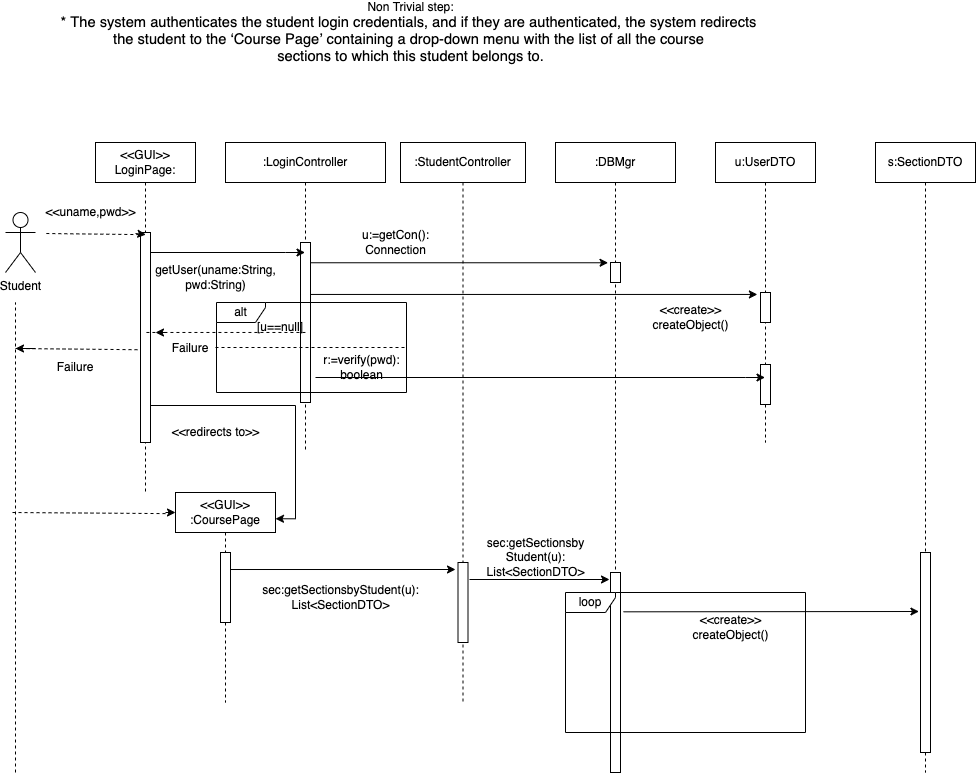

The diagram above was exported from draw.io. Its source (the exported page's mxGraphModel, read from the mxfile embedded in the PNG):
<mxGraphModel dx="955" dy="429" grid="1" gridSize="10" guides="1" tooltips="1" connect="1" arrows="1" fold="1" page="1" pageScale="1" pageWidth="2339" pageHeight="3300" math="0" shadow="0">
  <root>
    <mxCell id="FBdBTm5r1tjgihyU3JCZ-0" />
    <mxCell id="FBdBTm5r1tjgihyU3JCZ-1" parent="FBdBTm5r1tjgihyU3JCZ-0" />
    <mxCell id="-LojRRLFYa_kf2SMr7aU-0" value="Student" style="shape=umlActor;verticalLabelPosition=bottom;verticalAlign=top;html=1;" parent="FBdBTm5r1tjgihyU3JCZ-1" vertex="1">
      <mxGeometry x="40" y="280" width="30" height="60" as="geometry" />
    </mxCell>
    <mxCell id="-LojRRLFYa_kf2SMr7aU-1" value="&amp;lt;&amp;lt;GUI&amp;gt;&amp;gt;&lt;br&gt;LoginPage:" style="shape=umlLifeline;perimeter=lifelinePerimeter;whiteSpace=wrap;html=1;container=1;collapsible=0;recursiveResize=0;outlineConnect=0;" parent="FBdBTm5r1tjgihyU3JCZ-1" vertex="1">
      <mxGeometry x="130" y="210" width="100" height="350" as="geometry" />
    </mxCell>
    <mxCell id="-LojRRLFYa_kf2SMr7aU-2" value="" style="html=1;points=[];perimeter=orthogonalPerimeter;" parent="-LojRRLFYa_kf2SMr7aU-1" vertex="1">
      <mxGeometry x="45" y="90" width="10" height="210" as="geometry" />
    </mxCell>
    <mxCell id="-LojRRLFYa_kf2SMr7aU-3" value="" style="endArrow=none;dashed=1;html=1;rounded=0;fillColor=#000000;exitX=-0.118;exitY=0.01;exitDx=0;exitDy=0;exitPerimeter=0;" parent="-LojRRLFYa_kf2SMr7aU-1" source="-LojRRLFYa_kf2SMr7aU-2" edge="1">
      <mxGeometry width="50" height="50" relative="1" as="geometry">
        <mxPoint x="45" y="100" as="sourcePoint" />
        <mxPoint x="-50" y="91" as="targetPoint" />
        <Array as="points" />
      </mxGeometry>
    </mxCell>
    <mxCell id="-LojRRLFYa_kf2SMr7aU-4" value="" style="endArrow=classic;html=1;rounded=0;fillColor=#000000;entryX=0.536;entryY=0.01;entryDx=0;entryDy=0;entryPerimeter=0;" parent="-LojRRLFYa_kf2SMr7aU-1" target="-LojRRLFYa_kf2SMr7aU-2" edge="1">
      <mxGeometry width="50" height="50" relative="1" as="geometry">
        <mxPoint x="40" y="91" as="sourcePoint" />
        <mxPoint x="40" y="90" as="targetPoint" />
        <Array as="points" />
      </mxGeometry>
    </mxCell>
    <mxCell id="-LojRRLFYa_kf2SMr7aU-5" value=":LoginController" style="shape=umlLifeline;perimeter=lifelinePerimeter;whiteSpace=wrap;html=1;container=1;collapsible=0;recursiveResize=0;outlineConnect=0;" parent="FBdBTm5r1tjgihyU3JCZ-1" vertex="1">
      <mxGeometry x="260" y="210" width="160" height="310" as="geometry" />
    </mxCell>
    <mxCell id="-LojRRLFYa_kf2SMr7aU-6" value="" style="html=1;points=[];perimeter=orthogonalPerimeter;" parent="-LojRRLFYa_kf2SMr7aU-5" vertex="1">
      <mxGeometry x="75" y="100" width="10" height="160" as="geometry" />
    </mxCell>
    <mxCell id="-LojRRLFYa_kf2SMr7aU-9" value=":StudentController" style="shape=umlLifeline;perimeter=lifelinePerimeter;whiteSpace=wrap;html=1;container=1;collapsible=0;recursiveResize=0;outlineConnect=0;" parent="FBdBTm5r1tjgihyU3JCZ-1" vertex="1">
      <mxGeometry x="435" y="210" width="125" height="560" as="geometry" />
    </mxCell>
    <mxCell id="apuIR-X-QJGxdr7dOli_-4" value="" style="html=1;points=[];perimeter=orthogonalPerimeter;" parent="-LojRRLFYa_kf2SMr7aU-9" vertex="1">
      <mxGeometry x="57.5" y="420" width="10" height="80" as="geometry" />
    </mxCell>
    <mxCell id="-LojRRLFYa_kf2SMr7aU-11" value=":DBMgr" style="shape=umlLifeline;perimeter=lifelinePerimeter;whiteSpace=wrap;html=1;container=1;collapsible=0;recursiveResize=0;outlineConnect=0;" parent="FBdBTm5r1tjgihyU3JCZ-1" vertex="1">
      <mxGeometry x="590" y="210" width="120" height="630" as="geometry" />
    </mxCell>
    <mxCell id="-LojRRLFYa_kf2SMr7aU-12" value="" style="html=1;points=[];perimeter=orthogonalPerimeter;" parent="-LojRRLFYa_kf2SMr7aU-11" vertex="1">
      <mxGeometry x="55" y="120" width="10" height="20" as="geometry" />
    </mxCell>
    <mxCell id="apuIR-X-QJGxdr7dOli_-5" value="" style="html=1;points=[];perimeter=orthogonalPerimeter;" parent="-LojRRLFYa_kf2SMr7aU-11" vertex="1">
      <mxGeometry x="55" y="430" width="10" height="200" as="geometry" />
    </mxCell>
    <mxCell id="7nte1UUNVubrzAxCRxfb-0" value="loop" style="shape=umlFrame;whiteSpace=wrap;html=1;width=50;height=20;" parent="-LojRRLFYa_kf2SMr7aU-11" vertex="1">
      <mxGeometry x="10" y="450" width="240" height="140" as="geometry" />
    </mxCell>
    <mxCell id="Z7Kj0AvijOq3XMZfbXvT-5" value="&amp;lt;&amp;lt;create&amp;gt;&amp;gt;&lt;br&gt;createObject()" style="text;html=1;align=center;verticalAlign=middle;resizable=0;points=[];autosize=1;strokeColor=none;fillColor=none;" parent="-LojRRLFYa_kf2SMr7aU-11" vertex="1">
      <mxGeometry x="130" y="470" width="90" height="30" as="geometry" />
    </mxCell>
    <mxCell id="-LojRRLFYa_kf2SMr7aU-15" value="" style="endArrow=classic;html=1;rounded=0;fillColor=#000000;" parent="FBdBTm5r1tjgihyU3JCZ-1" source="-LojRRLFYa_kf2SMr7aU-2" target="-LojRRLFYa_kf2SMr7aU-5" edge="1">
      <mxGeometry width="50" height="50" relative="1" as="geometry">
        <mxPoint x="189" y="321" as="sourcePoint" />
        <mxPoint x="319" y="321" as="targetPoint" />
        <Array as="points">
          <mxPoint x="320" y="320" />
        </Array>
      </mxGeometry>
    </mxCell>
    <mxCell id="-LojRRLFYa_kf2SMr7aU-16" value="" style="html=1;points=[];perimeter=orthogonalPerimeter;" parent="FBdBTm5r1tjgihyU3JCZ-1" vertex="1">
      <mxGeometry x="490" y="260" height="80" as="geometry" />
    </mxCell>
    <mxCell id="-LojRRLFYa_kf2SMr7aU-17" value="" style="endArrow=classic;html=1;rounded=0;fillColor=#000000;entryX=-0.244;entryY=0.013;entryDx=0;entryDy=0;entryPerimeter=0;" parent="FBdBTm5r1tjgihyU3JCZ-1" source="-LojRRLFYa_kf2SMr7aU-6" target="-LojRRLFYa_kf2SMr7aU-12" edge="1">
      <mxGeometry width="50" height="50" relative="1" as="geometry">
        <mxPoint x="470" y="370" as="sourcePoint" />
        <mxPoint x="520" y="320" as="targetPoint" />
      </mxGeometry>
    </mxCell>
    <mxCell id="-LojRRLFYa_kf2SMr7aU-19" value="Non Trivial step:&lt;br&gt;&lt;p style=&quot;margin: 0cm&quot;&gt;&lt;span style=&quot;font-size: 11pt ; line-height: 107% ; font-family: &amp;#34;calibri&amp;#34; , sans-serif&quot;&gt;* The system authenticates the student login credentials, and if they are authenticated,&amp;nbsp;&lt;/span&gt;&lt;span style=&quot;font-family: &amp;#34;calibri&amp;#34; , sans-serif ; font-size: 11pt&quot;&gt;the system redirects&amp;nbsp;&lt;/span&gt;&lt;/p&gt;&lt;p style=&quot;margin: 0cm&quot;&gt;&lt;span style=&quot;font-size: 11pt ; line-height: 107% ; font-family: &amp;#34;calibri&amp;#34; , sans-serif&quot;&gt;the student to the ‘Course Page’ containing a drop-down menu with the list of all the course&amp;nbsp;&lt;/span&gt;&lt;/p&gt;&lt;p style=&quot;margin: 0cm&quot;&gt;&lt;span style=&quot;font-size: 11pt ; line-height: 107% ; font-family: &amp;#34;calibri&amp;#34; , sans-serif&quot;&gt;sections to which&amp;nbsp;&lt;/span&gt;&lt;span style=&quot;font-family: &amp;#34;calibri&amp;#34; , sans-serif ; font-size: 11pt&quot;&gt;this student belongs to.&lt;/span&gt;&lt;/p&gt;" style="text;html=1;align=center;verticalAlign=middle;resizable=0;points=[];autosize=1;strokeColor=none;fillColor=none;" parent="FBdBTm5r1tjgihyU3JCZ-1" vertex="1">
      <mxGeometry x="115" y="70" width="660" height="60" as="geometry" />
    </mxCell>
    <mxCell id="-LojRRLFYa_kf2SMr7aU-21" value="" style="edgeStyle=orthogonalEdgeStyle;rounded=0;orthogonalLoop=1;jettySize=auto;html=1;fillColor=#000000;entryX=1;entryY=0.125;entryDx=0;entryDy=0;entryPerimeter=0;" parent="FBdBTm5r1tjgihyU3JCZ-1" source="-LojRRLFYa_kf2SMr7aU-2" target="-LojRRLFYa_kf2SMr7aU-24" edge="1">
      <mxGeometry relative="1" as="geometry">
        <mxPoint x="190" y="473" as="sourcePoint" />
        <mxPoint x="320" y="620" as="targetPoint" />
        <Array as="points">
          <mxPoint x="330" y="473" />
          <mxPoint x="330" y="586" />
        </Array>
      </mxGeometry>
    </mxCell>
    <mxCell id="-LojRRLFYa_kf2SMr7aU-24" value="&amp;lt;&amp;lt;GUI&amp;gt;&amp;gt;&lt;br&gt;:CoursePage" style="shape=umlLifeline;perimeter=lifelinePerimeter;whiteSpace=wrap;html=1;container=1;collapsible=0;recursiveResize=0;outlineConnect=0;" parent="FBdBTm5r1tjgihyU3JCZ-1" vertex="1">
      <mxGeometry x="210" y="560" width="100" height="210" as="geometry" />
    </mxCell>
    <mxCell id="-LojRRLFYa_kf2SMr7aU-25" value="" style="html=1;points=[];perimeter=orthogonalPerimeter;" parent="-LojRRLFYa_kf2SMr7aU-24" vertex="1">
      <mxGeometry x="45" y="60" width="10" height="70" as="geometry" />
    </mxCell>
    <mxCell id="_F4CvDbVyAyYk-2DdDrM-0" value="u:UserDTO" style="shape=umlLifeline;perimeter=lifelinePerimeter;whiteSpace=wrap;html=1;container=1;collapsible=0;recursiveResize=0;outlineConnect=0;" parent="FBdBTm5r1tjgihyU3JCZ-1" vertex="1">
      <mxGeometry x="750" y="210" width="100" height="300" as="geometry" />
    </mxCell>
    <mxCell id="VzANYbWGAqazLRgliwer-2" value="" style="html=1;points=[];perimeter=orthogonalPerimeter;" parent="_F4CvDbVyAyYk-2DdDrM-0" vertex="1">
      <mxGeometry x="45" y="150" width="10" height="30" as="geometry" />
    </mxCell>
    <mxCell id="apuIR-X-QJGxdr7dOli_-2" value="" style="html=1;points=[];perimeter=orthogonalPerimeter;" parent="_F4CvDbVyAyYk-2DdDrM-0" vertex="1">
      <mxGeometry x="45" y="222" width="10" height="40" as="geometry" />
    </mxCell>
    <mxCell id="_F4CvDbVyAyYk-2DdDrM-1" value="s:SectionDTO" style="shape=umlLifeline;perimeter=lifelinePerimeter;whiteSpace=wrap;html=1;container=1;collapsible=0;recursiveResize=0;outlineConnect=0;" parent="FBdBTm5r1tjgihyU3JCZ-1" vertex="1">
      <mxGeometry x="910" y="210" width="100" height="630" as="geometry" />
    </mxCell>
    <mxCell id="apuIR-X-QJGxdr7dOli_-6" value="" style="html=1;points=[];perimeter=orthogonalPerimeter;" parent="_F4CvDbVyAyYk-2DdDrM-1" vertex="1">
      <mxGeometry x="45" y="410" width="10" height="200" as="geometry" />
    </mxCell>
    <mxCell id="nASyfaF7jkELwI6NkHCS-0" value="&amp;lt;&amp;lt;uname,pwd&amp;gt;&amp;gt;" style="text;html=1;align=center;verticalAlign=middle;resizable=0;points=[];autosize=1;strokeColor=none;fillColor=none;" parent="FBdBTm5r1tjgihyU3JCZ-1" vertex="1">
      <mxGeometry x="70" y="270" width="110" height="20" as="geometry" />
    </mxCell>
    <mxCell id="VzANYbWGAqazLRgliwer-0" value="getUser(uname:String,&lt;br&gt;pwd:String)" style="text;html=1;align=center;verticalAlign=middle;resizable=0;points=[];autosize=1;strokeColor=none;fillColor=none;" parent="FBdBTm5r1tjgihyU3JCZ-1" vertex="1">
      <mxGeometry x="180" y="330" width="140" height="30" as="geometry" />
    </mxCell>
    <mxCell id="VzANYbWGAqazLRgliwer-4" value="" style="endArrow=classic;html=1;rounded=0;fillColor=#000000;entryX=-0.311;entryY=0.065;entryDx=0;entryDy=0;entryPerimeter=0;" parent="FBdBTm5r1tjgihyU3JCZ-1" source="-LojRRLFYa_kf2SMr7aU-6" target="VzANYbWGAqazLRgliwer-2" edge="1">
      <mxGeometry width="50" height="50" relative="1" as="geometry">
        <mxPoint x="470" y="400" as="sourcePoint" />
        <mxPoint x="520" y="350" as="targetPoint" />
      </mxGeometry>
    </mxCell>
    <mxCell id="VzANYbWGAqazLRgliwer-5" value="&amp;lt;&amp;lt;create&amp;gt;&amp;gt;&lt;br&gt;createObject()" style="text;html=1;align=center;verticalAlign=middle;resizable=0;points=[];autosize=1;strokeColor=none;fillColor=none;" parent="FBdBTm5r1tjgihyU3JCZ-1" vertex="1">
      <mxGeometry x="680" y="370" width="90" height="30" as="geometry" />
    </mxCell>
    <mxCell id="VzANYbWGAqazLRgliwer-6" value="" style="endArrow=classic;html=1;rounded=0;fillColor=#000000;" parent="FBdBTm5r1tjgihyU3JCZ-1" edge="1">
      <mxGeometry width="50" height="50" relative="1" as="geometry">
        <mxPoint x="350" y="445" as="sourcePoint" />
        <mxPoint x="799.5" y="445" as="targetPoint" />
        <Array as="points">
          <mxPoint x="780" y="445" />
        </Array>
      </mxGeometry>
    </mxCell>
    <mxCell id="VzANYbWGAqazLRgliwer-1" value="u:=getCon():&lt;br&gt;Connection" style="text;html=1;align=center;verticalAlign=middle;resizable=0;points=[];autosize=1;strokeColor=none;fillColor=none;" parent="FBdBTm5r1tjgihyU3JCZ-1" vertex="1">
      <mxGeometry x="390" y="295" width="80" height="30" as="geometry" />
    </mxCell>
    <mxCell id="Z7Kj0AvijOq3XMZfbXvT-0" value="" style="endArrow=classic;html=1;rounded=0;fillColor=#000000;exitX=0.978;exitY=0.243;exitDx=0;exitDy=0;exitPerimeter=0;" parent="FBdBTm5r1tjgihyU3JCZ-1" source="-LojRRLFYa_kf2SMr7aU-25" edge="1">
      <mxGeometry width="50" height="50" relative="1" as="geometry">
        <mxPoint x="470" y="570" as="sourcePoint" />
        <mxPoint x="490" y="637" as="targetPoint" />
      </mxGeometry>
    </mxCell>
    <mxCell id="Z7Kj0AvijOq3XMZfbXvT-1" value="sec:getSectionsbyStudent(u):&lt;br&gt;List&amp;lt;SectionDTO&amp;gt;" style="text;html=1;align=center;verticalAlign=middle;resizable=0;points=[];autosize=1;strokeColor=none;fillColor=none;" parent="FBdBTm5r1tjgihyU3JCZ-1" vertex="1">
      <mxGeometry x="290" y="650" width="170" height="30" as="geometry" />
    </mxCell>
    <mxCell id="Z7Kj0AvijOq3XMZfbXvT-2" value="" style="endArrow=classic;html=1;rounded=0;fillColor=#000000;" parent="FBdBTm5r1tjgihyU3JCZ-1" edge="1">
      <mxGeometry width="50" height="50" relative="1" as="geometry">
        <mxPoint x="504" y="647" as="sourcePoint" />
        <mxPoint x="644" y="647" as="targetPoint" />
      </mxGeometry>
    </mxCell>
    <mxCell id="Z7Kj0AvijOq3XMZfbXvT-4" value="" style="endArrow=classic;html=1;rounded=0;fillColor=#000000;entryX=0.044;entryY=0.046;entryDx=0;entryDy=0;entryPerimeter=0;" parent="FBdBTm5r1tjgihyU3JCZ-1" edge="1">
      <mxGeometry width="50" height="50" relative="1" as="geometry">
        <mxPoint x="658" y="679.32" as="sourcePoint" />
        <mxPoint x="953.44" y="679.0000000000001" as="targetPoint" />
      </mxGeometry>
    </mxCell>
    <mxCell id="omxg7j_faoMt2Su6C2uc-2" value="" style="endArrow=none;dashed=1;html=1;rounded=0;" parent="FBdBTm5r1tjgihyU3JCZ-1" edge="1">
      <mxGeometry width="50" height="50" relative="1" as="geometry">
        <mxPoint x="50" y="840" as="sourcePoint" />
        <mxPoint x="50" y="370" as="targetPoint" />
      </mxGeometry>
    </mxCell>
    <mxCell id="QForoRoTfachnNdcSYf3-0" value="alt" style="shape=umlFrame;whiteSpace=wrap;html=1;width=49;height=20;" parent="FBdBTm5r1tjgihyU3JCZ-1" vertex="1">
      <mxGeometry x="251" y="370" width="190" height="90" as="geometry" />
    </mxCell>
    <mxCell id="apuIR-X-QJGxdr7dOli_-3" value="&amp;lt;&amp;lt;redirects to&amp;gt;&amp;gt;" style="text;html=1;align=center;verticalAlign=middle;resizable=0;points=[];autosize=1;strokeColor=none;fillColor=none;" parent="FBdBTm5r1tjgihyU3JCZ-1" vertex="1">
      <mxGeometry x="200" y="490" width="100" height="20" as="geometry" />
    </mxCell>
    <mxCell id="VzANYbWGAqazLRgliwer-7" value="r:=verify(pwd):&lt;br&gt;boolean" style="text;html=1;align=center;verticalAlign=middle;resizable=0;points=[];autosize=1;strokeColor=none;fillColor=none;" parent="FBdBTm5r1tjgihyU3JCZ-1" vertex="1">
      <mxGeometry x="351" y="420" width="90" height="30" as="geometry" />
    </mxCell>
    <mxCell id="ro-jWIZD5eq7qIsmktB9-0" value="" style="endArrow=none;dashed=1;html=1;rounded=0;" parent="FBdBTm5r1tjgihyU3JCZ-1" edge="1">
      <mxGeometry width="50" height="50" relative="1" as="geometry">
        <mxPoint x="250" y="415" as="sourcePoint" />
        <mxPoint x="440" y="415" as="targetPoint" />
      </mxGeometry>
    </mxCell>
    <mxCell id="ro-jWIZD5eq7qIsmktB9-1" value="" style="endArrow=none;dashed=1;html=1;rounded=0;exitX=0.468;exitY=0.333;exitDx=0;exitDy=0;exitPerimeter=0;" parent="FBdBTm5r1tjgihyU3JCZ-1" source="QForoRoTfachnNdcSYf3-0" target="-LojRRLFYa_kf2SMr7aU-1" edge="1">
      <mxGeometry width="50" height="50" relative="1" as="geometry">
        <mxPoint x="530" y="460" as="sourcePoint" />
        <mxPoint x="580" y="410" as="targetPoint" />
      </mxGeometry>
    </mxCell>
    <mxCell id="ro-jWIZD5eq7qIsmktB9-2" value="" style="endArrow=classic;html=1;rounded=0;" parent="FBdBTm5r1tjgihyU3JCZ-1" edge="1">
      <mxGeometry width="50" height="50" relative="1" as="geometry">
        <mxPoint x="200" y="400" as="sourcePoint" />
        <mxPoint x="190" y="400" as="targetPoint" />
        <Array as="points" />
      </mxGeometry>
    </mxCell>
    <mxCell id="ro-jWIZD5eq7qIsmktB9-3" value="" style="endArrow=none;dashed=1;html=1;rounded=0;exitX=-0.3;exitY=0.482;exitDx=0;exitDy=0;exitPerimeter=0;" parent="FBdBTm5r1tjgihyU3JCZ-1" edge="1">
      <mxGeometry width="50" height="50" relative="1" as="geometry">
        <mxPoint x="172" y="417.22" as="sourcePoint" />
        <mxPoint x="50" y="416" as="targetPoint" />
      </mxGeometry>
    </mxCell>
    <mxCell id="ro-jWIZD5eq7qIsmktB9-4" value="" style="endArrow=classic;html=1;rounded=0;" parent="FBdBTm5r1tjgihyU3JCZ-1" edge="1">
      <mxGeometry width="50" height="50" relative="1" as="geometry">
        <mxPoint x="70" y="416" as="sourcePoint" />
        <mxPoint x="50" y="416" as="targetPoint" />
      </mxGeometry>
    </mxCell>
    <mxCell id="ro-jWIZD5eq7qIsmktB9-5" value="[u==null]" style="text;html=1;strokeColor=none;fillColor=none;align=center;verticalAlign=middle;whiteSpace=wrap;rounded=0;" parent="FBdBTm5r1tjgihyU3JCZ-1" vertex="1">
      <mxGeometry x="290" y="390" width="50" height="10" as="geometry" />
    </mxCell>
    <mxCell id="ro-jWIZD5eq7qIsmktB9-6" value="Failure" style="text;html=1;strokeColor=none;fillColor=none;align=center;verticalAlign=middle;whiteSpace=wrap;rounded=0;" parent="FBdBTm5r1tjgihyU3JCZ-1" vertex="1">
      <mxGeometry x="80" y="420" width="60" height="30" as="geometry" />
    </mxCell>
    <mxCell id="ro-jWIZD5eq7qIsmktB9-7" value="Failure" style="text;html=1;strokeColor=none;fillColor=none;align=center;verticalAlign=middle;whiteSpace=wrap;rounded=0;" parent="FBdBTm5r1tjgihyU3JCZ-1" vertex="1">
      <mxGeometry x="200" y="415" width="50" as="geometry" />
    </mxCell>
    <mxCell id="w_J96NOivRTjRcJLIV0Q-0" value="" style="endArrow=classic;html=1;rounded=0;fillColor=#000000;" parent="FBdBTm5r1tjgihyU3JCZ-1" edge="1">
      <mxGeometry width="50" height="50" relative="1" as="geometry">
        <mxPoint x="200" y="580" as="sourcePoint" />
        <mxPoint x="210" y="580" as="targetPoint" />
        <Array as="points" />
      </mxGeometry>
    </mxCell>
    <mxCell id="w_J96NOivRTjRcJLIV0Q-1" value="" style="endArrow=none;dashed=1;html=1;rounded=0;fillColor=#000000;exitX=-0.118;exitY=0.01;exitDx=0;exitDy=0;exitPerimeter=0;" parent="FBdBTm5r1tjgihyU3JCZ-1" edge="1">
      <mxGeometry width="50" height="50" relative="1" as="geometry">
        <mxPoint x="199.99999999999994" y="581.0999999999999" as="sourcePoint" />
        <mxPoint x="46.18" y="580" as="targetPoint" />
        <Array as="points" />
      </mxGeometry>
    </mxCell>
    <mxCell id="Z7Kj0AvijOq3XMZfbXvT-3" value="sec:getSectionsby&lt;br&gt;Student(u):&lt;br&gt;List&amp;lt;SectionDTO&amp;gt;" style="text;html=1;align=center;verticalAlign=middle;resizable=0;points=[];autosize=1;strokeColor=none;fillColor=none;" parent="FBdBTm5r1tjgihyU3JCZ-1" vertex="1">
      <mxGeometry x="515" y="600" width="110" height="50" as="geometry" />
    </mxCell>
  </root>
</mxGraphModel>